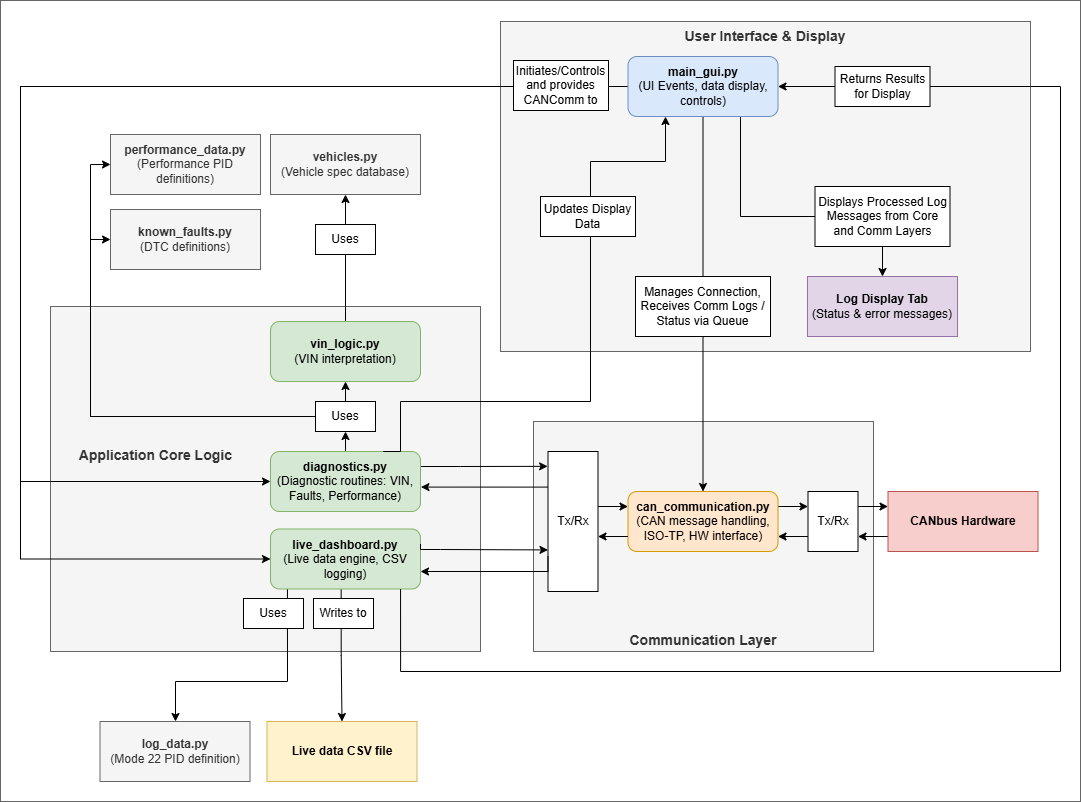

The diagram above was exported from draw.io. Its source (the exported page's mxGraphModel, read from the mxfile embedded in the PNG):
<mxGraphModel dx="1424" dy="2465" grid="1" gridSize="10" guides="1" tooltips="1" connect="1" arrows="1" fold="1" page="1" pageScale="1" pageWidth="827" pageHeight="1169" math="0" shadow="0">
  <root>
    <mxCell id="0" />
    <mxCell id="1" parent="0" />
    <mxCell id="09GjAJ_Ct6TYOVuk09hF-134" value="" style="rounded=0;whiteSpace=wrap;html=1;opacity=60;glass=0;" vertex="1" parent="1">
      <mxGeometry x="20" y="-51" width="1080" height="801" as="geometry" />
    </mxCell>
    <mxCell id="09GjAJ_Ct6TYOVuk09hF-132" value="&lt;b&gt;&lt;font style=&quot;font-size: 14px;&quot;&gt;&amp;nbsp; &amp;nbsp; &amp;nbsp;&lt;/font&gt;&lt;/b&gt;&lt;div&gt;&lt;b&gt;&lt;font style=&quot;font-size: 14px;&quot;&gt;&lt;br&gt;&lt;/font&gt;&lt;/b&gt;&lt;/div&gt;&lt;div&gt;&lt;b&gt;&lt;font style=&quot;font-size: 14px;&quot;&gt;&lt;br&gt;&lt;/font&gt;&lt;/b&gt;&lt;/div&gt;&lt;div&gt;&lt;b&gt;&lt;font style=&quot;font-size: 14px;&quot;&gt;&lt;br&gt;&lt;/font&gt;&lt;/b&gt;&lt;/div&gt;&lt;div&gt;&lt;b&gt;&lt;font style=&quot;font-size: 14px;&quot;&gt;&lt;br&gt;&lt;/font&gt;&lt;/b&gt;&lt;/div&gt;&lt;div&gt;&lt;b&gt;&lt;font style=&quot;font-size: 14px;&quot;&gt;&lt;br&gt;&lt;/font&gt;&lt;/b&gt;&lt;/div&gt;&lt;div&gt;&lt;b&gt;&lt;font style=&quot;font-size: 14px;&quot;&gt;&lt;br&gt;&lt;/font&gt;&lt;/b&gt;&lt;/div&gt;&lt;div&gt;&lt;b&gt;&lt;font style=&quot;font-size: 14px;&quot;&gt;&amp;nbsp; &amp;nbsp; &amp;nbsp;&amp;nbsp;&lt;/font&gt;&lt;/b&gt;&lt;/div&gt;&lt;div&gt;&lt;b&gt;&lt;font style=&quot;font-size: 14px;&quot;&gt;&amp;nbsp; &amp;nbsp; &amp;nbsp; &amp;nbsp;Application Core Logic&lt;/font&gt;&lt;/b&gt;&lt;/div&gt;" style="rounded=0;whiteSpace=wrap;html=1;verticalAlign=top;align=left;fillColor=#f5f5f5;fontColor=#333333;strokeColor=#666666;" vertex="1" parent="1">
      <mxGeometry x="70" y="255" width="430" height="345" as="geometry" />
    </mxCell>
    <mxCell id="09GjAJ_Ct6TYOVuk09hF-130" value="&lt;div&gt;&lt;b&gt;&lt;font style=&quot;font-size: 14px;&quot;&gt;&lt;br&gt;&lt;/font&gt;&lt;/b&gt;&lt;/div&gt;&lt;b&gt;&lt;font style=&quot;font-size: 14px;&quot;&gt;Communication Layer&lt;/font&gt;&lt;/b&gt;" style="rounded=0;whiteSpace=wrap;html=1;verticalAlign=bottom;fillColor=#f5f5f5;fontColor=#333333;strokeColor=#666666;" vertex="1" parent="1">
      <mxGeometry x="553" y="370" width="340" height="230" as="geometry" />
    </mxCell>
    <mxCell id="09GjAJ_Ct6TYOVuk09hF-126" value="&lt;b&gt;&lt;font style=&quot;font-size: 14px;&quot;&gt;User Interface &amp;amp; Display&lt;/font&gt;&lt;/b&gt;" style="rounded=0;whiteSpace=wrap;html=1;verticalAlign=top;fillColor=#f5f5f5;fontColor=#333333;strokeColor=#666666;" vertex="1" parent="1">
      <mxGeometry x="520" y="-30" width="530" height="330" as="geometry" />
    </mxCell>
    <mxCell id="09GjAJ_Ct6TYOVuk09hF-50" style="edgeStyle=orthogonalEdgeStyle;rounded=0;orthogonalLoop=1;jettySize=auto;html=1;exitX=1;exitY=0.25;exitDx=0;exitDy=0;entryX=0;entryY=0.25;entryDx=0;entryDy=0;" edge="1" parent="1" source="09GjAJ_Ct6TYOVuk09hF-1" target="09GjAJ_Ct6TYOVuk09hF-41">
      <mxGeometry relative="1" as="geometry" />
    </mxCell>
    <mxCell id="09GjAJ_Ct6TYOVuk09hF-1" value="&lt;b&gt;can_communication.py&lt;br&gt;&lt;/b&gt;(CAN message handling, ISO-TP, HW interface)" style="rounded=1;whiteSpace=wrap;html=1;fillColor=#ffe6cc;strokeColor=#d79b00;" vertex="1" parent="1">
      <mxGeometry x="647.5" y="440" width="150" height="60" as="geometry" />
    </mxCell>
    <mxCell id="09GjAJ_Ct6TYOVuk09hF-13" style="edgeStyle=orthogonalEdgeStyle;rounded=0;orthogonalLoop=1;jettySize=auto;html=1;exitX=0.5;exitY=1;exitDx=0;exitDy=0;entryX=0.5;entryY=0;entryDx=0;entryDy=0;" edge="1" parent="1" source="09GjAJ_Ct6TYOVuk09hF-4" target="09GjAJ_Ct6TYOVuk09hF-1">
      <mxGeometry relative="1" as="geometry" />
    </mxCell>
    <mxCell id="09GjAJ_Ct6TYOVuk09hF-90" style="edgeStyle=orthogonalEdgeStyle;rounded=0;orthogonalLoop=1;jettySize=auto;html=1;exitX=0;exitY=0.5;exitDx=0;exitDy=0;entryX=0;entryY=0.5;entryDx=0;entryDy=0;" edge="1" parent="1" source="09GjAJ_Ct6TYOVuk09hF-4" target="09GjAJ_Ct6TYOVuk09hF-3">
      <mxGeometry relative="1" as="geometry">
        <Array as="points">
          <mxPoint x="40" y="35" />
          <mxPoint x="40" y="430" />
        </Array>
      </mxGeometry>
    </mxCell>
    <mxCell id="09GjAJ_Ct6TYOVuk09hF-91" style="edgeStyle=orthogonalEdgeStyle;rounded=0;orthogonalLoop=1;jettySize=auto;html=1;exitX=0;exitY=0.5;exitDx=0;exitDy=0;entryX=0;entryY=0.5;entryDx=0;entryDy=0;" edge="1" parent="1" source="09GjAJ_Ct6TYOVuk09hF-4" target="09GjAJ_Ct6TYOVuk09hF-2">
      <mxGeometry relative="1" as="geometry">
        <Array as="points">
          <mxPoint x="40" y="35" />
          <mxPoint x="40" y="508" />
        </Array>
      </mxGeometry>
    </mxCell>
    <mxCell id="09GjAJ_Ct6TYOVuk09hF-116" style="edgeStyle=orthogonalEdgeStyle;rounded=0;orthogonalLoop=1;jettySize=auto;html=1;exitX=0.75;exitY=1;exitDx=0;exitDy=0;entryX=0.5;entryY=0;entryDx=0;entryDy=0;" edge="1" parent="1" source="09GjAJ_Ct6TYOVuk09hF-4" target="09GjAJ_Ct6TYOVuk09hF-5">
      <mxGeometry relative="1" as="geometry">
        <Array as="points">
          <mxPoint x="760" y="165" />
          <mxPoint x="902" y="165" />
        </Array>
      </mxGeometry>
    </mxCell>
    <mxCell id="09GjAJ_Ct6TYOVuk09hF-4" value="&lt;b&gt;main_gui.py&lt;br&gt;&lt;/b&gt;(UI Events, data display, controls)" style="rounded=1;whiteSpace=wrap;html=1;fillColor=#dae8fc;strokeColor=#6c8ebf;" vertex="1" parent="1">
      <mxGeometry x="647.5" y="5" width="150" height="60" as="geometry" />
    </mxCell>
    <mxCell id="09GjAJ_Ct6TYOVuk09hF-5" value="&lt;b&gt;Log Display Tab&lt;br&gt;&lt;/b&gt;(Status &amp;amp; error messages)" style="rounded=0;whiteSpace=wrap;html=1;fillColor=#e1d5e7;strokeColor=#9673a6;" vertex="1" parent="1">
      <mxGeometry x="827" y="225" width="150" height="60" as="geometry" />
    </mxCell>
    <mxCell id="09GjAJ_Ct6TYOVuk09hF-7" value="&lt;b&gt;log_data.py&lt;/b&gt;&lt;div&gt;(Mode 22 PID definition)&lt;/div&gt;" style="rounded=0;whiteSpace=wrap;html=1;fillColor=#f5f5f5;fontColor=#333333;strokeColor=#666666;" vertex="1" parent="1">
      <mxGeometry x="119.5" y="670" width="150" height="60" as="geometry" />
    </mxCell>
    <mxCell id="09GjAJ_Ct6TYOVuk09hF-8" value="&lt;b&gt;known_faults.py&lt;/b&gt;&lt;br&gt;(DTC definitions)" style="rounded=0;whiteSpace=wrap;html=1;fillColor=#f5f5f5;fontColor=#333333;strokeColor=#666666;" vertex="1" parent="1">
      <mxGeometry x="130" y="158" width="150" height="60" as="geometry" />
    </mxCell>
    <mxCell id="09GjAJ_Ct6TYOVuk09hF-9" value="&lt;b&gt;performance_data.py&lt;/b&gt;&lt;br&gt;(Performance PID definitions)" style="rounded=0;whiteSpace=wrap;html=1;fillColor=#f5f5f5;fontColor=#333333;strokeColor=#666666;" vertex="1" parent="1">
      <mxGeometry x="130" y="83" width="150" height="60" as="geometry" />
    </mxCell>
    <mxCell id="09GjAJ_Ct6TYOVuk09hF-10" value="&lt;b&gt;vehicles.py&lt;/b&gt;&lt;br&gt;(Vehicle spec database)" style="rounded=0;whiteSpace=wrap;html=1;fillColor=#f5f5f5;fontColor=#333333;strokeColor=#666666;" vertex="1" parent="1">
      <mxGeometry x="290" y="83" width="150" height="60" as="geometry" />
    </mxCell>
    <mxCell id="09GjAJ_Ct6TYOVuk09hF-49" style="edgeStyle=orthogonalEdgeStyle;rounded=0;orthogonalLoop=1;jettySize=auto;html=1;exitX=0;exitY=0.75;exitDx=0;exitDy=0;entryX=1;entryY=0.75;entryDx=0;entryDy=0;" edge="1" parent="1" source="09GjAJ_Ct6TYOVuk09hF-11" target="09GjAJ_Ct6TYOVuk09hF-41">
      <mxGeometry relative="1" as="geometry" />
    </mxCell>
    <mxCell id="09GjAJ_Ct6TYOVuk09hF-11" value="&lt;b&gt;CANbus Hardware&lt;/b&gt;" style="rounded=0;whiteSpace=wrap;html=1;fillColor=#f8cecc;strokeColor=#b85450;" vertex="1" parent="1">
      <mxGeometry x="907.5" y="440" width="150" height="60" as="geometry" />
    </mxCell>
    <mxCell id="09GjAJ_Ct6TYOVuk09hF-12" value="&lt;b&gt;Live data CSV file&lt;/b&gt;" style="rounded=0;whiteSpace=wrap;html=1;fillColor=#fff2cc;strokeColor=#d6b656;" vertex="1" parent="1">
      <mxGeometry x="286.5" y="670" width="150" height="60" as="geometry" />
    </mxCell>
    <mxCell id="09GjAJ_Ct6TYOVuk09hF-17" value="Manages Connection,&lt;br&gt;Receives Comm Logs / Status via Queue" style="rounded=0;whiteSpace=wrap;html=1;" vertex="1" parent="1">
      <mxGeometry x="655" y="225" width="135" height="60" as="geometry" />
    </mxCell>
    <mxCell id="09GjAJ_Ct6TYOVuk09hF-48" style="edgeStyle=orthogonalEdgeStyle;rounded=0;orthogonalLoop=1;jettySize=auto;html=1;exitX=1;exitY=0.25;exitDx=0;exitDy=0;entryX=0;entryY=0.25;entryDx=0;entryDy=0;" edge="1" parent="1" source="09GjAJ_Ct6TYOVuk09hF-41" target="09GjAJ_Ct6TYOVuk09hF-11">
      <mxGeometry relative="1" as="geometry" />
    </mxCell>
    <mxCell id="09GjAJ_Ct6TYOVuk09hF-51" style="edgeStyle=orthogonalEdgeStyle;rounded=0;orthogonalLoop=1;jettySize=auto;html=1;exitX=0;exitY=0.75;exitDx=0;exitDy=0;entryX=1;entryY=0.75;entryDx=0;entryDy=0;" edge="1" parent="1" source="09GjAJ_Ct6TYOVuk09hF-41" target="09GjAJ_Ct6TYOVuk09hF-1">
      <mxGeometry relative="1" as="geometry" />
    </mxCell>
    <mxCell id="09GjAJ_Ct6TYOVuk09hF-41" value="Tx/Rx" style="rounded=0;whiteSpace=wrap;html=1;" vertex="1" parent="1">
      <mxGeometry x="827.5" y="440" width="50" height="60" as="geometry" />
    </mxCell>
    <mxCell id="09GjAJ_Ct6TYOVuk09hF-124" style="edgeStyle=orthogonalEdgeStyle;rounded=0;orthogonalLoop=1;jettySize=auto;html=1;entryX=0.5;entryY=0;entryDx=0;entryDy=0;exitX=0.471;exitY=0.992;exitDx=0;exitDy=0;exitPerimeter=0;" edge="1" parent="1" source="09GjAJ_Ct6TYOVuk09hF-2" target="09GjAJ_Ct6TYOVuk09hF-12">
      <mxGeometry relative="1" as="geometry">
        <mxPoint x="363" y="540" as="sourcePoint" />
      </mxGeometry>
    </mxCell>
    <mxCell id="09GjAJ_Ct6TYOVuk09hF-131" style="edgeStyle=orthogonalEdgeStyle;rounded=0;orthogonalLoop=1;jettySize=auto;html=1;exitX=0.113;exitY=0.985;exitDx=0;exitDy=0;exitPerimeter=0;" edge="1" parent="1" source="09GjAJ_Ct6TYOVuk09hF-2" target="09GjAJ_Ct6TYOVuk09hF-7">
      <mxGeometry relative="1" as="geometry">
        <Array as="points">
          <mxPoint x="307" y="630" />
          <mxPoint x="195" y="630" />
        </Array>
      </mxGeometry>
    </mxCell>
    <mxCell id="09GjAJ_Ct6TYOVuk09hF-2" value="&lt;b&gt;live_dashboard.py&lt;br&gt;&lt;/b&gt;(Live data engine, CSV logging)" style="rounded=1;whiteSpace=wrap;html=1;fillColor=#d5e8d4;strokeColor=#82b366;" vertex="1" parent="1">
      <mxGeometry x="290" y="477.5" width="150" height="60" as="geometry" />
    </mxCell>
    <mxCell id="09GjAJ_Ct6TYOVuk09hF-62" value="Initiates/Controls and provides CANComm to" style="rounded=0;whiteSpace=wrap;html=1;" vertex="1" parent="1">
      <mxGeometry x="533" y="9" width="95" height="50" as="geometry" />
    </mxCell>
    <mxCell id="09GjAJ_Ct6TYOVuk09hF-107" style="edgeStyle=orthogonalEdgeStyle;rounded=0;orthogonalLoop=1;jettySize=auto;html=1;exitX=0.5;exitY=0;exitDx=0;exitDy=0;" edge="1" parent="1" source="09GjAJ_Ct6TYOVuk09hF-63" target="09GjAJ_Ct6TYOVuk09hF-10">
      <mxGeometry relative="1" as="geometry" />
    </mxCell>
    <mxCell id="09GjAJ_Ct6TYOVuk09hF-63" value="&lt;b&gt;vin_logic.py&lt;/b&gt;&lt;div&gt;(VIN interpretation)&lt;/div&gt;" style="rounded=1;whiteSpace=wrap;html=1;fillColor=#d5e8d4;strokeColor=#82b366;" vertex="1" parent="1">
      <mxGeometry x="290" y="270" width="150" height="60" as="geometry" />
    </mxCell>
    <mxCell id="09GjAJ_Ct6TYOVuk09hF-79" style="edgeStyle=orthogonalEdgeStyle;rounded=0;orthogonalLoop=1;jettySize=auto;html=1;exitX=1;exitY=0.25;exitDx=0;exitDy=0;entryX=-0.008;entryY=0.106;entryDx=0;entryDy=0;entryPerimeter=0;" edge="1" parent="1" source="09GjAJ_Ct6TYOVuk09hF-3" target="09GjAJ_Ct6TYOVuk09hF-71">
      <mxGeometry relative="1" as="geometry">
        <Array as="points">
          <mxPoint x="480" y="415" />
        </Array>
      </mxGeometry>
    </mxCell>
    <mxCell id="09GjAJ_Ct6TYOVuk09hF-94" style="edgeStyle=orthogonalEdgeStyle;rounded=0;orthogonalLoop=1;jettySize=auto;html=1;exitX=0.5;exitY=0;exitDx=0;exitDy=0;entryX=0.5;entryY=1;entryDx=0;entryDy=0;" edge="1" parent="1" source="09GjAJ_Ct6TYOVuk09hF-3" target="09GjAJ_Ct6TYOVuk09hF-92">
      <mxGeometry relative="1" as="geometry" />
    </mxCell>
    <mxCell id="09GjAJ_Ct6TYOVuk09hF-3" value="&lt;b&gt;diagnostics.py&lt;br&gt;&lt;/b&gt;(Diagnostic routines: VIN, Faults, Performance)" style="rounded=1;whiteSpace=wrap;html=1;fillColor=#d5e8d4;strokeColor=#82b366;" vertex="1" parent="1">
      <mxGeometry x="290" y="400" width="150" height="60" as="geometry" />
    </mxCell>
    <mxCell id="09GjAJ_Ct6TYOVuk09hF-80" style="edgeStyle=orthogonalEdgeStyle;rounded=0;orthogonalLoop=1;jettySize=auto;html=1;exitX=0;exitY=0.25;exitDx=0;exitDy=0;entryX=1.003;entryY=0.593;entryDx=0;entryDy=0;entryPerimeter=0;" edge="1" parent="1" source="09GjAJ_Ct6TYOVuk09hF-71" target="09GjAJ_Ct6TYOVuk09hF-3">
      <mxGeometry relative="1" as="geometry">
        <mxPoint x="440" y="430" as="targetPoint" />
        <Array as="points">
          <mxPoint x="441" y="436" />
        </Array>
      </mxGeometry>
    </mxCell>
    <mxCell id="09GjAJ_Ct6TYOVuk09hF-71" value="Tx/Rx" style="rounded=0;whiteSpace=wrap;html=1;" vertex="1" parent="1">
      <mxGeometry x="567.5" y="400" width="50" height="140" as="geometry" />
    </mxCell>
    <mxCell id="09GjAJ_Ct6TYOVuk09hF-74" style="edgeStyle=orthogonalEdgeStyle;rounded=0;orthogonalLoop=1;jettySize=auto;html=1;exitX=0;exitY=0.75;exitDx=0;exitDy=0;entryX=1;entryY=0.603;entryDx=0;entryDy=0;entryPerimeter=0;" edge="1" parent="1" source="09GjAJ_Ct6TYOVuk09hF-1" target="09GjAJ_Ct6TYOVuk09hF-71">
      <mxGeometry relative="1" as="geometry" />
    </mxCell>
    <mxCell id="09GjAJ_Ct6TYOVuk09hF-76" style="edgeStyle=orthogonalEdgeStyle;rounded=0;orthogonalLoop=1;jettySize=auto;html=1;exitX=1;exitY=0.25;exitDx=0;exitDy=0;entryX=0;entryY=0.25;entryDx=0;entryDy=0;" edge="1" parent="1">
      <mxGeometry relative="1" as="geometry">
        <mxPoint x="617.5" y="455" as="sourcePoint" />
        <mxPoint x="647.5" y="455" as="targetPoint" />
      </mxGeometry>
    </mxCell>
    <mxCell id="09GjAJ_Ct6TYOVuk09hF-82" style="edgeStyle=orthogonalEdgeStyle;rounded=0;orthogonalLoop=1;jettySize=auto;html=1;exitX=1;exitY=0.25;exitDx=0;exitDy=0;entryX=0;entryY=0.703;entryDx=0;entryDy=0;entryPerimeter=0;" edge="1" parent="1" source="09GjAJ_Ct6TYOVuk09hF-2" target="09GjAJ_Ct6TYOVuk09hF-71">
      <mxGeometry relative="1" as="geometry">
        <Array as="points">
          <mxPoint x="440" y="498" />
          <mxPoint x="460" y="498" />
        </Array>
      </mxGeometry>
    </mxCell>
    <mxCell id="09GjAJ_Ct6TYOVuk09hF-83" style="edgeStyle=orthogonalEdgeStyle;rounded=0;orthogonalLoop=1;jettySize=auto;html=1;exitX=0;exitY=0.75;exitDx=0;exitDy=0;" edge="1" parent="1" source="09GjAJ_Ct6TYOVuk09hF-71">
      <mxGeometry relative="1" as="geometry">
        <mxPoint x="440" y="520" as="targetPoint" />
        <Array as="points">
          <mxPoint x="568" y="520" />
        </Array>
      </mxGeometry>
    </mxCell>
    <mxCell id="09GjAJ_Ct6TYOVuk09hF-70" value="Writes to" style="rounded=0;whiteSpace=wrap;html=1;" vertex="1" parent="1">
      <mxGeometry x="333" y="547" width="60" height="30" as="geometry" />
    </mxCell>
    <mxCell id="09GjAJ_Ct6TYOVuk09hF-113" style="edgeStyle=orthogonalEdgeStyle;rounded=0;orthogonalLoop=1;jettySize=auto;html=1;exitX=0.5;exitY=0;exitDx=0;exitDy=0;entryX=0.5;entryY=1;entryDx=0;entryDy=0;" edge="1" parent="1" source="09GjAJ_Ct6TYOVuk09hF-92" target="09GjAJ_Ct6TYOVuk09hF-63">
      <mxGeometry relative="1" as="geometry" />
    </mxCell>
    <mxCell id="09GjAJ_Ct6TYOVuk09hF-117" style="edgeStyle=orthogonalEdgeStyle;rounded=0;orthogonalLoop=1;jettySize=auto;html=1;exitX=0;exitY=0.5;exitDx=0;exitDy=0;entryX=0;entryY=0.5;entryDx=0;entryDy=0;" edge="1" parent="1" source="09GjAJ_Ct6TYOVuk09hF-92" target="09GjAJ_Ct6TYOVuk09hF-8">
      <mxGeometry relative="1" as="geometry" />
    </mxCell>
    <mxCell id="09GjAJ_Ct6TYOVuk09hF-118" style="edgeStyle=orthogonalEdgeStyle;rounded=0;orthogonalLoop=1;jettySize=auto;html=1;exitX=0;exitY=0.5;exitDx=0;exitDy=0;entryX=0;entryY=0.5;entryDx=0;entryDy=0;" edge="1" parent="1" source="09GjAJ_Ct6TYOVuk09hF-92" target="09GjAJ_Ct6TYOVuk09hF-9">
      <mxGeometry relative="1" as="geometry" />
    </mxCell>
    <mxCell id="09GjAJ_Ct6TYOVuk09hF-92" value="Uses" style="rounded=0;whiteSpace=wrap;html=1;" vertex="1" parent="1">
      <mxGeometry x="335" y="350" width="60" height="30" as="geometry" />
    </mxCell>
    <mxCell id="09GjAJ_Ct6TYOVuk09hF-99" value="Uses" style="rounded=0;whiteSpace=wrap;html=1;" vertex="1" parent="1">
      <mxGeometry x="263" y="547" width="60" height="30" as="geometry" />
    </mxCell>
    <mxCell id="09GjAJ_Ct6TYOVuk09hF-108" value="Uses" style="rounded=0;whiteSpace=wrap;html=1;" vertex="1" parent="1">
      <mxGeometry x="335" y="173" width="60" height="30" as="geometry" />
    </mxCell>
    <mxCell id="09GjAJ_Ct6TYOVuk09hF-114" value="Displays Processed Log Messages from Core and Comm Layers" style="rounded=0;whiteSpace=wrap;html=1;" vertex="1" parent="1">
      <mxGeometry x="834.5" y="135" width="135" height="60" as="geometry" />
    </mxCell>
    <mxCell id="09GjAJ_Ct6TYOVuk09hF-120" style="edgeStyle=orthogonalEdgeStyle;rounded=0;orthogonalLoop=1;jettySize=auto;html=1;exitX=0.75;exitY=0;exitDx=0;exitDy=0;curved=0;entryX=0.25;entryY=1;entryDx=0;entryDy=0;" edge="1" parent="1" target="09GjAJ_Ct6TYOVuk09hF-4">
      <mxGeometry relative="1" as="geometry">
        <mxPoint x="402.48" y="400" as="sourcePoint" />
        <mxPoint x="648" y="50" as="targetPoint" />
        <Array as="points">
          <mxPoint x="420" y="400" />
          <mxPoint x="420" y="350" />
          <mxPoint x="610" y="350" />
          <mxPoint x="610" y="110" />
          <mxPoint x="685" y="110" />
        </Array>
      </mxGeometry>
    </mxCell>
    <mxCell id="09GjAJ_Ct6TYOVuk09hF-119" value="Updates Display Data" style="rounded=0;whiteSpace=wrap;html=1;" vertex="1" parent="1">
      <mxGeometry x="560" y="145" width="95" height="40" as="geometry" />
    </mxCell>
    <mxCell id="09GjAJ_Ct6TYOVuk09hF-125" style="edgeStyle=orthogonalEdgeStyle;rounded=0;orthogonalLoop=1;jettySize=auto;html=1;entryX=1;entryY=0.5;entryDx=0;entryDy=0;exitX=0.867;exitY=1.001;exitDx=0;exitDy=0;exitPerimeter=0;" edge="1" parent="1" source="09GjAJ_Ct6TYOVuk09hF-2" target="09GjAJ_Ct6TYOVuk09hF-4">
      <mxGeometry relative="1" as="geometry">
        <mxPoint x="420" y="540" as="sourcePoint" />
        <mxPoint x="741" y="-220" as="targetPoint" />
        <Array as="points">
          <mxPoint x="420" y="620" />
          <mxPoint x="1080" y="620" />
          <mxPoint x="1080" y="35" />
        </Array>
      </mxGeometry>
    </mxCell>
    <mxCell id="09GjAJ_Ct6TYOVuk09hF-123" value="Returns Results for Display" style="rounded=0;whiteSpace=wrap;html=1;" vertex="1" parent="1">
      <mxGeometry x="854.5" y="15" width="95" height="40" as="geometry" />
    </mxCell>
  </root>
</mxGraphModel>